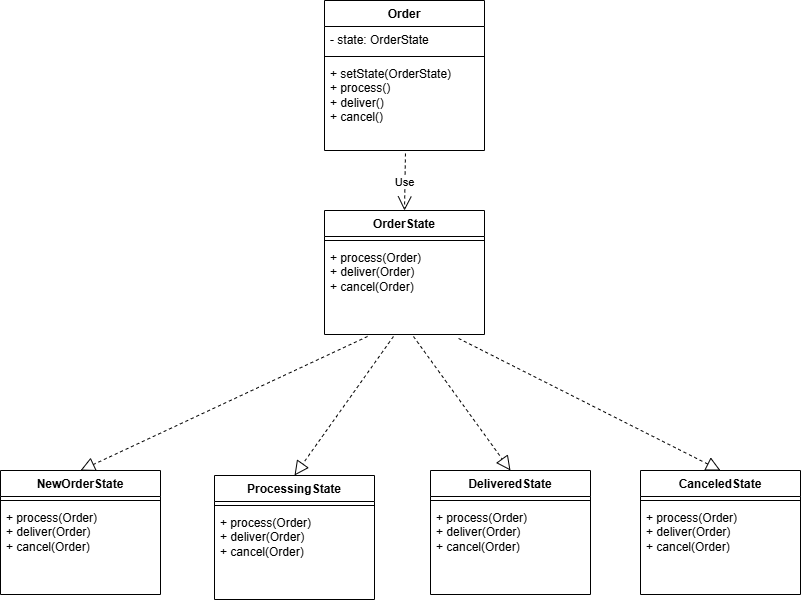

The diagram above was exported from draw.io. Its source (the exported page's mxGraphModel, read from the mxfile embedded in the PNG):
<mxGraphModel dx="2216" dy="746" grid="1" gridSize="10" guides="1" tooltips="1" connect="1" arrows="1" fold="1" page="1" pageScale="1" pageWidth="827" pageHeight="1169" math="0" shadow="0">
  <root>
    <mxCell id="0" />
    <mxCell id="1" parent="0" />
    <mxCell id="bg619Qv-D-p_Eat5Rdui-10" value="Order" style="swimlane;fontStyle=1;align=center;verticalAlign=top;childLayout=stackLayout;horizontal=1;startSize=26;horizontalStack=0;resizeParent=1;resizeParentMax=0;resizeLast=0;collapsible=1;marginBottom=0;whiteSpace=wrap;html=1;" vertex="1" parent="1">
      <mxGeometry x="254" y="190" width="160" height="150" as="geometry" />
    </mxCell>
    <mxCell id="bg619Qv-D-p_Eat5Rdui-11" value="- state: OrderState" style="text;strokeColor=none;fillColor=none;align=left;verticalAlign=top;spacingLeft=4;spacingRight=4;overflow=hidden;rotatable=0;points=[[0,0.5],[1,0.5]];portConstraint=eastwest;whiteSpace=wrap;html=1;" vertex="1" parent="bg619Qv-D-p_Eat5Rdui-10">
      <mxGeometry y="26" width="160" height="26" as="geometry" />
    </mxCell>
    <mxCell id="bg619Qv-D-p_Eat5Rdui-12" value="" style="line;strokeWidth=1;fillColor=none;align=left;verticalAlign=middle;spacingTop=-1;spacingLeft=3;spacingRight=3;rotatable=0;labelPosition=right;points=[];portConstraint=eastwest;strokeColor=inherit;" vertex="1" parent="bg619Qv-D-p_Eat5Rdui-10">
      <mxGeometry y="52" width="160" height="8" as="geometry" />
    </mxCell>
    <mxCell id="bg619Qv-D-p_Eat5Rdui-13" value="+ setState(OrderState)&lt;div&gt;+ process()&lt;/div&gt;&lt;div&gt;+ deliver()&lt;/div&gt;&lt;div&gt;+ cancel()&lt;/div&gt;" style="text;strokeColor=none;fillColor=none;align=left;verticalAlign=top;spacingLeft=4;spacingRight=4;overflow=hidden;rotatable=0;points=[[0,0.5],[1,0.5]];portConstraint=eastwest;whiteSpace=wrap;html=1;" vertex="1" parent="bg619Qv-D-p_Eat5Rdui-10">
      <mxGeometry y="60" width="160" height="90" as="geometry" />
    </mxCell>
    <mxCell id="bg619Qv-D-p_Eat5Rdui-14" value="OrderState" style="swimlane;fontStyle=1;align=center;verticalAlign=top;childLayout=stackLayout;horizontal=1;startSize=26;horizontalStack=0;resizeParent=1;resizeParentMax=0;resizeLast=0;collapsible=1;marginBottom=0;whiteSpace=wrap;html=1;" vertex="1" parent="1">
      <mxGeometry x="254" y="400" width="160" height="124" as="geometry" />
    </mxCell>
    <mxCell id="bg619Qv-D-p_Eat5Rdui-16" value="" style="line;strokeWidth=1;fillColor=none;align=left;verticalAlign=middle;spacingTop=-1;spacingLeft=3;spacingRight=3;rotatable=0;labelPosition=right;points=[];portConstraint=eastwest;strokeColor=inherit;" vertex="1" parent="bg619Qv-D-p_Eat5Rdui-14">
      <mxGeometry y="26" width="160" height="8" as="geometry" />
    </mxCell>
    <mxCell id="bg619Qv-D-p_Eat5Rdui-17" value="+ process(Order)&lt;div&gt;+ deliver(Order)&lt;/div&gt;&lt;div&gt;+ cancel(Order)&lt;/div&gt;" style="text;strokeColor=none;fillColor=none;align=left;verticalAlign=top;spacingLeft=4;spacingRight=4;overflow=hidden;rotatable=0;points=[[0,0.5],[1,0.5]];portConstraint=eastwest;whiteSpace=wrap;html=1;" vertex="1" parent="bg619Qv-D-p_Eat5Rdui-14">
      <mxGeometry y="34" width="160" height="90" as="geometry" />
    </mxCell>
    <mxCell id="bg619Qv-D-p_Eat5Rdui-18" value="NewOrderState" style="swimlane;fontStyle=1;align=center;verticalAlign=top;childLayout=stackLayout;horizontal=1;startSize=26;horizontalStack=0;resizeParent=1;resizeParentMax=0;resizeLast=0;collapsible=1;marginBottom=0;whiteSpace=wrap;html=1;" vertex="1" parent="1">
      <mxGeometry x="-70" y="660" width="160" height="124" as="geometry" />
    </mxCell>
    <mxCell id="bg619Qv-D-p_Eat5Rdui-19" value="" style="line;strokeWidth=1;fillColor=none;align=left;verticalAlign=middle;spacingTop=-1;spacingLeft=3;spacingRight=3;rotatable=0;labelPosition=right;points=[];portConstraint=eastwest;strokeColor=inherit;" vertex="1" parent="bg619Qv-D-p_Eat5Rdui-18">
      <mxGeometry y="26" width="160" height="8" as="geometry" />
    </mxCell>
    <mxCell id="bg619Qv-D-p_Eat5Rdui-20" value="+ process(Order)&lt;div&gt;+ deliver(Order)&lt;/div&gt;&lt;div&gt;+ cancel(Order)&lt;/div&gt;" style="text;strokeColor=none;fillColor=none;align=left;verticalAlign=top;spacingLeft=4;spacingRight=4;overflow=hidden;rotatable=0;points=[[0,0.5],[1,0.5]];portConstraint=eastwest;whiteSpace=wrap;html=1;" vertex="1" parent="bg619Qv-D-p_Eat5Rdui-18">
      <mxGeometry y="34" width="160" height="90" as="geometry" />
    </mxCell>
    <mxCell id="bg619Qv-D-p_Eat5Rdui-21" value="ProcessingState" style="swimlane;fontStyle=1;align=center;verticalAlign=top;childLayout=stackLayout;horizontal=1;startSize=26;horizontalStack=0;resizeParent=1;resizeParentMax=0;resizeLast=0;collapsible=1;marginBottom=0;whiteSpace=wrap;html=1;" vertex="1" parent="1">
      <mxGeometry x="144" y="665" width="160" height="124" as="geometry" />
    </mxCell>
    <mxCell id="bg619Qv-D-p_Eat5Rdui-22" value="" style="line;strokeWidth=1;fillColor=none;align=left;verticalAlign=middle;spacingTop=-1;spacingLeft=3;spacingRight=3;rotatable=0;labelPosition=right;points=[];portConstraint=eastwest;strokeColor=inherit;" vertex="1" parent="bg619Qv-D-p_Eat5Rdui-21">
      <mxGeometry y="26" width="160" height="8" as="geometry" />
    </mxCell>
    <mxCell id="bg619Qv-D-p_Eat5Rdui-23" value="+ process(Order)&lt;div&gt;+ deliver(Order)&lt;/div&gt;&lt;div&gt;+ cancel(Order)&lt;/div&gt;" style="text;strokeColor=none;fillColor=none;align=left;verticalAlign=top;spacingLeft=4;spacingRight=4;overflow=hidden;rotatable=0;points=[[0,0.5],[1,0.5]];portConstraint=eastwest;whiteSpace=wrap;html=1;" vertex="1" parent="bg619Qv-D-p_Eat5Rdui-21">
      <mxGeometry y="34" width="160" height="90" as="geometry" />
    </mxCell>
    <mxCell id="bg619Qv-D-p_Eat5Rdui-24" value="DeliveredState" style="swimlane;fontStyle=1;align=center;verticalAlign=top;childLayout=stackLayout;horizontal=1;startSize=26;horizontalStack=0;resizeParent=1;resizeParentMax=0;resizeLast=0;collapsible=1;marginBottom=0;whiteSpace=wrap;html=1;" vertex="1" parent="1">
      <mxGeometry x="360" y="660" width="160" height="124" as="geometry" />
    </mxCell>
    <mxCell id="bg619Qv-D-p_Eat5Rdui-25" value="" style="line;strokeWidth=1;fillColor=none;align=left;verticalAlign=middle;spacingTop=-1;spacingLeft=3;spacingRight=3;rotatable=0;labelPosition=right;points=[];portConstraint=eastwest;strokeColor=inherit;" vertex="1" parent="bg619Qv-D-p_Eat5Rdui-24">
      <mxGeometry y="26" width="160" height="8" as="geometry" />
    </mxCell>
    <mxCell id="bg619Qv-D-p_Eat5Rdui-26" value="+ process(Order)&lt;div&gt;+ deliver(Order)&lt;/div&gt;&lt;div&gt;+ cancel(Order)&lt;/div&gt;" style="text;strokeColor=none;fillColor=none;align=left;verticalAlign=top;spacingLeft=4;spacingRight=4;overflow=hidden;rotatable=0;points=[[0,0.5],[1,0.5]];portConstraint=eastwest;whiteSpace=wrap;html=1;" vertex="1" parent="bg619Qv-D-p_Eat5Rdui-24">
      <mxGeometry y="34" width="160" height="90" as="geometry" />
    </mxCell>
    <mxCell id="bg619Qv-D-p_Eat5Rdui-27" value="CanceledState" style="swimlane;fontStyle=1;align=center;verticalAlign=top;childLayout=stackLayout;horizontal=1;startSize=26;horizontalStack=0;resizeParent=1;resizeParentMax=0;resizeLast=0;collapsible=1;marginBottom=0;whiteSpace=wrap;html=1;" vertex="1" parent="1">
      <mxGeometry x="570" y="660" width="160" height="124" as="geometry" />
    </mxCell>
    <mxCell id="bg619Qv-D-p_Eat5Rdui-28" value="" style="line;strokeWidth=1;fillColor=none;align=left;verticalAlign=middle;spacingTop=-1;spacingLeft=3;spacingRight=3;rotatable=0;labelPosition=right;points=[];portConstraint=eastwest;strokeColor=inherit;" vertex="1" parent="bg619Qv-D-p_Eat5Rdui-27">
      <mxGeometry y="26" width="160" height="8" as="geometry" />
    </mxCell>
    <mxCell id="bg619Qv-D-p_Eat5Rdui-29" value="+ process(Order)&lt;div&gt;+ deliver(Order)&lt;/div&gt;&lt;div&gt;+ cancel(Order)&lt;/div&gt;" style="text;strokeColor=none;fillColor=none;align=left;verticalAlign=top;spacingLeft=4;spacingRight=4;overflow=hidden;rotatable=0;points=[[0,0.5],[1,0.5]];portConstraint=eastwest;whiteSpace=wrap;html=1;" vertex="1" parent="bg619Qv-D-p_Eat5Rdui-27">
      <mxGeometry y="34" width="160" height="90" as="geometry" />
    </mxCell>
    <mxCell id="bg619Qv-D-p_Eat5Rdui-30" value="Use" style="endArrow=open;endSize=12;dashed=1;html=1;rounded=0;entryX=0.5;entryY=0;entryDx=0;entryDy=0;exitX=0.506;exitY=1.033;exitDx=0;exitDy=0;exitPerimeter=0;" edge="1" parent="1" source="bg619Qv-D-p_Eat5Rdui-13" target="bg619Qv-D-p_Eat5Rdui-14">
      <mxGeometry width="160" relative="1" as="geometry">
        <mxPoint x="330" y="342" as="sourcePoint" />
        <mxPoint x="490" y="480" as="targetPoint" />
      </mxGeometry>
    </mxCell>
    <mxCell id="bg619Qv-D-p_Eat5Rdui-31" value="" style="endArrow=block;dashed=1;endFill=0;endSize=12;html=1;rounded=0;entryX=0.5;entryY=0;entryDx=0;entryDy=0;exitX=0.269;exitY=1.022;exitDx=0;exitDy=0;exitPerimeter=0;" edge="1" parent="1" source="bg619Qv-D-p_Eat5Rdui-17" target="bg619Qv-D-p_Eat5Rdui-18">
      <mxGeometry width="160" relative="1" as="geometry">
        <mxPoint x="330" y="780" as="sourcePoint" />
        <mxPoint x="490" y="780" as="targetPoint" />
      </mxGeometry>
    </mxCell>
    <mxCell id="bg619Qv-D-p_Eat5Rdui-32" value="" style="endArrow=block;dashed=1;endFill=0;endSize=12;html=1;rounded=0;entryX=0.5;entryY=0;entryDx=0;entryDy=0;exitX=0.431;exitY=1.022;exitDx=0;exitDy=0;exitPerimeter=0;" edge="1" parent="1" source="bg619Qv-D-p_Eat5Rdui-17" target="bg619Qv-D-p_Eat5Rdui-21">
      <mxGeometry width="160" relative="1" as="geometry">
        <mxPoint x="307" y="536" as="sourcePoint" />
        <mxPoint y="670" as="targetPoint" />
      </mxGeometry>
    </mxCell>
    <mxCell id="bg619Qv-D-p_Eat5Rdui-33" value="" style="endArrow=block;dashed=1;endFill=0;endSize=12;html=1;rounded=0;entryX=0.5;entryY=0;entryDx=0;entryDy=0;exitX=0.556;exitY=1.022;exitDx=0;exitDy=0;exitPerimeter=0;" edge="1" parent="1" source="bg619Qv-D-p_Eat5Rdui-17" target="bg619Qv-D-p_Eat5Rdui-24">
      <mxGeometry width="160" relative="1" as="geometry">
        <mxPoint x="333" y="536" as="sourcePoint" />
        <mxPoint x="234" y="675" as="targetPoint" />
      </mxGeometry>
    </mxCell>
    <mxCell id="bg619Qv-D-p_Eat5Rdui-34" value="" style="endArrow=block;dashed=1;endFill=0;endSize=12;html=1;rounded=0;entryX=0.5;entryY=0;entryDx=0;entryDy=0;exitX=0.838;exitY=1.044;exitDx=0;exitDy=0;exitPerimeter=0;" edge="1" parent="1" source="bg619Qv-D-p_Eat5Rdui-17" target="bg619Qv-D-p_Eat5Rdui-27">
      <mxGeometry width="160" relative="1" as="geometry">
        <mxPoint x="353" y="536" as="sourcePoint" />
        <mxPoint x="450" y="670" as="targetPoint" />
      </mxGeometry>
    </mxCell>
  </root>
</mxGraphModel>